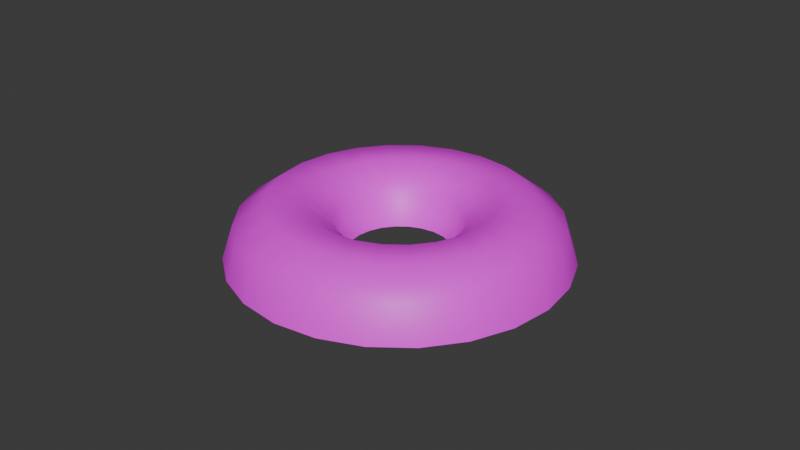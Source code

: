 # Source: Donut_Powder.blend  (saved by Blender 5.0.118; exported with 4.5.12 LTS)
import bpy
from mathutils import Matrix  # noqa: F401  (used for matrix-valued properties, if any)

bpy.ops.wm.read_factory_settings(use_empty=True)
scene = bpy.context.scene
scene.name = 'Scene'

# ---- collections
col_collection = bpy.data.collections.new('Collection'); scene.collection.children.link(col_collection)

# ---- images (referenced by path relative to the original .blend; pixels are not part of the script)
import os
ASSET_DIR = os.environ.get("B2B_ASSET_DIR", "")  # directory of the original .blend (textures are referenced by path, not embedded)
HERE = os.path.dirname(os.path.abspath(__file__))  # packed textures are extracted next to this script under _unpacked/

def load_image(name, relpath, width, height, colorspace="sRGB"):
    """Load a texture the original file referenced (path relative to the .blend, or extracted next to this script)."""
    p = next((c for c in (os.path.join(HERE, relpath), os.path.join(ASSET_DIR, relpath)) if relpath and os.path.exists(c)), "")
    if p:
        img = bpy.data.images.load(p, check_existing=True)
        img.name = name
    else:  # same state as the original file: an image datablock whose file is absent (Cycles renders it pink)
        img = bpy.data.images.new(name, width, height)
        img.source = "FILE"
        img.filepath = "//" + (relpath or name)
    img.colorspace_settings.name = colorspace
    return img
img_donut_standart_png_001 = load_image('Donut_Standart.png.001', 'Donut_Standart.png', 1024, 1024, 'sRGB')

# ---- materials (node trees are filled in below, after node groups)
mat_material_002 = bpy.data.materials.new('Material.002')

# ---- material node trees
mat_material_002.use_nodes = True; mat_material_002.node_tree.nodes.clear()
_N = mat_material_002.node_tree.nodes; _L = mat_material_002.node_tree.links
n0 = _N.new('ShaderNodeBsdfPrincipled'); n0.name = 'Principled BSDF'; n0.location = (-200, 100)
n1 = _N.new('ShaderNodeOutputMaterial'); n1.name = 'Material Output'; n1.location = (200, 100)
n2 = _N.new('ShaderNodeTexImage'); n2.name = 'Image Texture'; n2.location = (-490, 80)
n2.image = img_donut_standart_png_001
_L.new(n0.outputs[0], n1.inputs[0])
_L.new(n2.outputs[0], n0.inputs[0])
n1.is_active_output = True

# ---- world
world_world = bpy.data.worlds.new('World'); scene.world = world_world
world_world.use_nodes = True; world_world.node_tree.nodes.clear()
_N = world_world.node_tree.nodes; _L = world_world.node_tree.links
n0 = _N.new('ShaderNodeOutputWorld'); n0.name = 'World Output'; n0.location = (200, 100)
n1 = _N.new('ShaderNodeBackground'); n1.name = 'Background'; n1.location = (-200, 100)
n1.inputs[0].default_value = (0.05088, 0.05088, 0.05088, 1.0)
_L.new(n1.outputs[0], n0.inputs[0])
n0.is_active_output = True
world_world.color = (0.05088, 0.05088, 0.05088)
world_world.sun_shadow_jitter_overblur = 0.0

# ---- meshes
me_torus_002 = bpy.data.meshes.new('Torus.002')
me_torus_002.from_pydata([(3.933e-09, 0.001, 0.05209), (3.672e-09, 0.01163, 0.04863), (2.989e-09, 0.0182, 0.03959), (2.145e-09, 0.0182, 0.02841), (1.462e-09, 0.01163, 0.01937), (1.201e-09, 0.001, 0.01591), (0.01348, 0.001, 0.05031), (0.01259, 0.01163, 0.04698), (0.01025, 0.0182, 0.03824), (0.007353, 0.0182, 0.02744), (0.005012, 0.01163, 0.01871), (0.004118, 0.001, 0.01537), (0.02604, 0.001, 0.04511), (0.02432, 0.01163, 0.04212), (0.01979, 0.0182, 0.03429), (0.01421, 0.0182, 0.0246), (0.009683, 0.01163, 0.01677), (0.007956, 0.001, 0.01378), (0.03683, 0.001, 0.03683), (0.03439, 0.01163, 0.03439), (0.02799, 0.0182, 0.02799), (0.02009, 0.0182, 0.02009), (0.01369, 0.01163, 0.01369), (0.01125, 0.001, 0.01125), (0.04511, 0.001, 0.02604), (0.04212, 0.01163, 0.02432), (0.03429, 0.0182, 0.01979), (0.0246, 0.0182, 0.01421), (0.01677, 0.01163, 0.009683), (0.01378, 0.001, 0.007956), (0.05031, 0.001, 0.01348), (0.04698, 0.01163, 0.01259), (0.03824, 0.0182, 0.01025), (0.02744, 0.0182, 0.007353), (0.01871, 0.01163, 0.005012), (0.01537, 0.001, 0.004118), (0.05209, 0.001, 7.55e-11), (0.04863, 0.01163, 7.55e-11), (0.03959, 0.0182, 7.55e-11), (0.02841, 0.0182, 7.55e-11), (0.01937, 0.01163, 7.55e-11), (0.01591, 0.001, 7.55e-11), (0.05031, 0.001, -0.01348), (0.04698, 0.01163, -0.01259), (0.03824, 0.0182, -0.01025), (0.02744, 0.0182, -0.007353), (0.01871, 0.01163, -0.005012), (0.01537, 0.001, -0.004118), (0.04511, 0.001, -0.02604), (0.04212, 0.01163, -0.02432), (0.03429, 0.0182, -0.01979), (0.0246, 0.0182, -0.01421), (0.01677, 0.01163, -0.009683), (0.01378, 0.001, -0.007956), (0.03683, 0.001, -0.03683), (0.03439, 0.01163, -0.03439), (0.02799, 0.0182, -0.02799), (0.02009, 0.0182, -0.02009), (0.01369, 0.01163, -0.01369), (0.01125, 0.001, -0.01125), (0.02604, 0.001, -0.04511), (0.02432, 0.01163, -0.04212), (0.01979, 0.0182, -0.03429), (0.01421, 0.0182, -0.0246), (0.009683, 0.01163, -0.01677), (0.007956, 0.001, -0.01378), (0.01348, 0.001, -0.05031), (0.01259, 0.01163, -0.04698), (0.01025, 0.0182, -0.03824), (0.007353, 0.0182, -0.02744), (0.005012, 0.01163, -0.01871), (0.004118, 0.001, -0.01537), (6.211e-10, 0.001, -0.05209), (5.799e-10, 0.01163, -0.04863), (4.721e-10, 0.0182, -0.03959), (3.388e-10, 0.0182, -0.02841), (2.309e-10, 0.01163, -0.01937), (1.897e-10, 0.001, -0.01591), (-0.01348, 0.001, -0.05031), (-0.01259, 0.01163, -0.04698), (-0.01025, 0.0182, -0.03824), (-0.007353, 0.0182, -0.02744), (-0.005012, 0.01163, -0.01871), (-0.004118, 0.001, -0.01537), (-0.02604, 0.001, -0.04511), (-0.02432, 0.01163, -0.04212), (-0.01979, 0.0182, -0.03429), (-0.01421, 0.0182, -0.0246), (-0.009683, 0.01163, -0.01677), (-0.007956, 0.001, -0.01378), (-0.03683, 0.001, -0.03683), (-0.03439, 0.01163, -0.03439), (-0.02799, 0.0182, -0.02799), (-0.02009, 0.0182, -0.02009), (-0.01369, 0.01163, -0.01369), (-0.01125, 0.001, -0.01125), (-0.04511, 0.001, -0.02604), (-0.04212, 0.01163, -0.02432), (-0.03429, 0.0182, -0.01979), (-0.0246, 0.0182, -0.01421), (-0.01677, 0.01163, -0.009683), (-0.01378, 0.001, -0.007956), (-0.05031, 0.001, -0.01348), (-0.04698, 0.01163, -0.01259), (-0.03824, 0.0182, -0.01025), (-0.02744, 0.0182, -0.007353), (-0.01871, 0.01163, -0.005012), (-0.01537, 0.001, -0.004118), (-0.05209, 0.001, 7.941e-09), (-0.04863, 0.01163, 7.419e-09), (-0.03959, 0.0182, 6.053e-09), (-0.02841, 0.0182, 4.365e-09), (-0.01937, 0.01163, 3e-09), (-0.01591, 0.001, 2.478e-09), (-0.05031, 0.001, 0.01348), (-0.04698, 0.01163, 0.01259), (-0.03824, 0.0182, 0.01025), (-0.02744, 0.0182, 0.007353), (-0.01871, 0.01163, 0.005012), (-0.01537, 0.001, 0.004118), (-0.04511, 0.001, 0.02604), (-0.04212, 0.01163, 0.02432), (-0.03429, 0.0182, 0.01979), (-0.0246, 0.0182, 0.01421), (-0.01677, 0.01163, 0.009683), (-0.01378, 0.001, 0.007956), (-0.03683, 0.001, 0.03683), (-0.03439, 0.01163, 0.03439), (-0.02799, 0.0182, 0.02799), (-0.02009, 0.0182, 0.02009), (-0.01369, 0.01163, 0.01369), (-0.01125, 0.001, 0.01125), (-0.02604, 0.001, 0.04511), (-0.02432, 0.01163, 0.04212), (-0.01979, 0.0182, 0.03429), (-0.01421, 0.0182, 0.0246), (-0.009683, 0.01163, 0.01677), (-0.007956, 0.001, 0.01378), (-0.01348, 0.001, 0.05031), (-0.01259, 0.01163, 0.04698), (-0.01025, 0.0182, 0.03824), (-0.007353, 0.0182, 0.02744), (-0.005012, 0.01163, 0.01871), (-0.004118, 0.001, 0.01537)], [], [(0, 6, 7, 1), (1, 7, 8, 2), (2, 8, 9, 3), (3, 9, 10, 4), (4, 10, 11, 5), (6, 12, 13, 7), (7, 13, 14, 8), (8, 14, 15, 9), (9, 15, 16, 10), (10, 16, 17, 11), (12, 18, 19, 13), (13, 19, 20, 14), (14, 20, 21, 15), (15, 21, 22, 16), (16, 22, 23, 17), (18, 24, 25, 19), (19, 25, 26, 20), (20, 26, 27, 21), (21, 27, 28, 22), (22, 28, 29, 23), (24, 30, 31, 25), (25, 31, 32, 26), (26, 32, 33, 27), (27, 33, 34, 28), (28, 34, 35, 29), (30, 36, 37, 31), (31, 37, 38, 32), (32, 38, 39, 33), (33, 39, 40, 34), (34, 40, 41, 35), (36, 42, 43, 37), (37, 43, 44, 38), (38, 44, 45, 39), (39, 45, 46, 40), (40, 46, 47, 41), (42, 48, 49, 43), (43, 49, 50, 44), (44, 50, 51, 45), (45, 51, 52, 46), (46, 52, 53, 47), (48, 54, 55, 49), (49, 55, 56, 50), (50, 56, 57, 51), (51, 57, 58, 52), (52, 58, 59, 53), (54, 60, 61, 55), (55, 61, 62, 56), (56, 62, 63, 57), (57, 63, 64, 58), (58, 64, 65, 59), (60, 66, 67, 61), (61, 67, 68, 62), (62, 68, 69, 63), (63, 69, 70, 64), (64, 70, 71, 65), (66, 72, 73, 67), (67, 73, 74, 68), (68, 74, 75, 69), (69, 75, 76, 70), (70, 76, 77, 71), (72, 78, 79, 73), (73, 79, 80, 74), (74, 80, 81, 75), (75, 81, 82, 76), (76, 82, 83, 77), (78, 84, 85, 79), (79, 85, 86, 80), (80, 86, 87, 81), (81, 87, 88, 82), (82, 88, 89, 83), (84, 90, 91, 85), (85, 91, 92, 86), (86, 92, 93, 87), (87, 93, 94, 88), (88, 94, 95, 89), (90, 96, 97, 91), (91, 97, 98, 92), (92, 98, 99, 93), (93, 99, 100, 94), (94, 100, 101, 95), (96, 102, 103, 97), (97, 103, 104, 98), (98, 104, 105, 99), (99, 105, 106, 100), (100, 106, 107, 101), (102, 108, 109, 103), (103, 109, 110, 104), (104, 110, 111, 105), (105, 111, 112, 106), (106, 112, 113, 107), (108, 114, 115, 109), (109, 115, 116, 110), (110, 116, 117, 111), (111, 117, 118, 112), (112, 118, 119, 113), (114, 120, 121, 115), (115, 121, 122, 116), (116, 122, 123, 117), (117, 123, 124, 118), (118, 124, 125, 119), (120, 126, 127, 121), (121, 127, 128, 122), (122, 128, 129, 123), (123, 129, 130, 124), (124, 130, 131, 125), (126, 132, 133, 127), (127, 133, 134, 128), (128, 134, 135, 129), (129, 135, 136, 130), (130, 136, 137, 131), (132, 138, 139, 133), (133, 139, 140, 134), (134, 140, 141, 135), (135, 141, 142, 136), (136, 142, 143, 137), (138, 0, 1, 139), (139, 1, 2, 140), (140, 2, 3, 141), (141, 3, 4, 142), (142, 4, 5, 143)])
me_torus_002.polygons.foreach_set('use_smooth', [True] * 120)
_uv = me_torus_002.uv_layers.new(name='UVMap')
_uv.uv.foreach_set('vector', [0.9978, 0.2234, 0.9848, 0.2722, 0.9487, 0.2578, 0.9595, 0.2185, 0.9595, 0.2185, 0.9487, 0.2578, 0.9163, 0.2443, 0.9249, 0.2139, 0.9249, 0.2139, 0.9163, 0.2443, 0.8848, 0.2311, 0.8909, 0.2091, 0.8909, 0.2091, 0.8848, 0.2311, 0.8547, 0.2184, 0.8584, 0.2046, 0.8584, 0.2046, 0.8547, 0.2184, 0.831, 0.2088, 0.8331, 0.2015, 0.9848, 0.2722, 0.9598, 0.3164, 0.9284, 0.2931, 0.9487, 0.2578, 0.9487, 0.2578, 0.9284, 0.2931, 0.9006, 0.2718, 0.9163, 0.2443, 0.9163, 0.2443, 0.9006, 0.2718, 0.8734, 0.2508, 0.8848, 0.2311, 0.8848, 0.2311, 0.8734, 0.2508, 0.8475, 0.2307, 0.8547, 0.2184, 0.8547, 0.2184, 0.8475, 0.2307, 0.8271, 0.2152, 0.831, 0.2088, 0.9598, 0.3164, 0.9239, 0.3527, 0.8994, 0.322, 0.9284, 0.2931, 0.9284, 0.2931, 0.8994, 0.322, 0.878, 0.2941, 0.9006, 0.2718, 0.9006, 0.2718, 0.878, 0.2941, 0.8572, 0.2669, 0.8734, 0.2508, 0.8734, 0.2508, 0.8572, 0.2669, 0.8374, 0.2408, 0.8475, 0.2307, 0.8475, 0.2307, 0.8374, 0.2408, 0.8217, 0.2204, 0.8271, 0.2152, 0.9239, 0.3527, 0.8798, 0.3787, 0.8641, 0.3427, 0.8994, 0.322, 0.8994, 0.322, 0.8641, 0.3427, 0.8505, 0.3102, 0.878, 0.2941, 0.878, 0.2941, 0.8505, 0.3102, 0.8373, 0.2783, 0.8572, 0.2669, 0.8572, 0.2669, 0.8373, 0.2783, 0.8248, 0.2476, 0.8374, 0.2408, 0.8374, 0.2408, 0.8248, 0.2476, 0.8151, 0.2243, 0.8217, 0.2204, 0.8798, 0.3787, 0.8302, 0.3923, 0.8245, 0.3533, 0.8641, 0.3427, 0.8641, 0.3427, 0.8245, 0.3533, 0.8196, 0.3183, 0.8505, 0.3102, 0.8505, 0.3102, 0.8196, 0.3183, 0.8153, 0.2841, 0.8373, 0.2783, 0.8373, 0.2783, 0.8153, 0.2841, 0.8111, 0.2513, 0.8248, 0.2476, 0.8248, 0.2476, 0.8111, 0.2513, 0.8077, 0.2261, 0.8151, 0.2243, 0.8302, 0.3923, 0.7787, 0.3926, 0.7833, 0.3533, 0.8245, 0.3533, 0.8245, 0.3533, 0.7833, 0.3533, 0.7877, 0.3182, 0.8196, 0.3183, 0.8196, 0.3183, 0.7877, 0.3182, 0.7924, 0.284, 0.8153, 0.2841, 0.8153, 0.2841, 0.7924, 0.284, 0.7968, 0.2512, 0.8111, 0.2513, 0.8111, 0.2513, 0.7968, 0.2512, 0.8001, 0.2259, 0.8077, 0.2261, 0.7787, 0.3926, 0.7287, 0.3794, 0.7433, 0.3425, 0.7833, 0.3533, 0.7833, 0.3533, 0.7433, 0.3425, 0.757, 0.3096, 0.7877, 0.3182, 0.7877, 0.3182, 0.757, 0.3096, 0.7703, 0.2779, 0.7924, 0.284, 0.7924, 0.284, 0.7703, 0.2779, 0.783, 0.2475, 0.7968, 0.2512, 0.7968, 0.2512, 0.783, 0.2475, 0.7928, 0.2237, 0.8001, 0.2259, 0.7287, 0.3794, 0.6837, 0.3537, 0.7074, 0.3218, 0.7433, 0.3425, 0.7433, 0.3425, 0.7074, 0.3218, 0.7293, 0.2938, 0.757, 0.3096, 0.757, 0.3096, 0.7293, 0.2938, 0.7504, 0.2664, 0.7703, 0.2779, 0.7703, 0.2779, 0.7504, 0.2664, 0.7707, 0.2402, 0.783, 0.2475, 0.783, 0.2475, 0.7707, 0.2402, 0.7863, 0.2198, 0.7928, 0.2237, 0.6837, 0.3537, 0.6469, 0.3171, 0.6781, 0.2925, 0.7074, 0.3218, 0.7074, 0.3218, 0.6781, 0.2925, 0.7066, 0.2711, 0.7293, 0.2938, 0.7293, 0.2938, 0.7066, 0.2711, 0.7341, 0.2501, 0.7504, 0.2664, 0.7504, 0.2664, 0.7341, 0.2501, 0.7606, 0.23, 0.7707, 0.2402, 0.7707, 0.2402, 0.7606, 0.23, 0.781, 0.2142, 0.7863, 0.2198, 0.6469, 0.3171, 0.6209, 0.2722, 0.6575, 0.2566, 0.6781, 0.2925, 0.6781, 0.2925, 0.6575, 0.2566, 0.6904, 0.2432, 0.7066, 0.2711, 0.7066, 0.2711, 0.6904, 0.2432, 0.7226, 0.23, 0.7341, 0.2501, 0.7341, 0.2501, 0.7226, 0.23, 0.7535, 0.2175, 0.7606, 0.23, 0.7606, 0.23, 0.7535, 0.2175, 0.7773, 0.2075, 0.781, 0.2142, 0.6209, 0.2722, 0.6076, 0.222, 0.6471, 0.2165, 0.6575, 0.2566, 0.6575, 0.2566, 0.6471, 0.2165, 0.6824, 0.2119, 0.6904, 0.2432, 0.6904, 0.2432, 0.6824, 0.2119, 0.7169, 0.2077, 0.7226, 0.23, 0.7226, 0.23, 0.7169, 0.2077, 0.7497, 0.2036, 0.7535, 0.2175, 0.7535, 0.2175, 0.7497, 0.2036, 0.7755, 0.2001, 0.7773, 0.2075, 0.6076, 0.222, 0.6078, 0.1699, 0.6475, 0.1749, 0.6471, 0.2165, 0.6471, 0.2165, 0.6475, 0.1749, 0.6829, 0.1798, 0.6824, 0.2119, 0.6824, 0.2119, 0.6829, 0.1798, 0.7171, 0.1846, 0.7169, 0.2077, 0.7169, 0.2077, 0.7171, 0.1846, 0.7498, 0.1891, 0.7497, 0.2036, 0.7497, 0.2036, 0.7498, 0.1891, 0.7757, 0.1925, 0.7755, 0.2001, 0.6078, 0.1699, 0.6214, 0.1195, 0.6586, 0.1348, 0.6475, 0.1749, 0.6475, 0.1749, 0.6586, 0.1348, 0.6913, 0.1487, 0.6829, 0.1798, 0.6829, 0.1798, 0.6913, 0.1487, 0.7233, 0.1623, 0.7171, 0.1846, 0.7171, 0.1846, 0.7233, 0.1623, 0.7538, 0.1752, 0.7498, 0.1891, 0.7498, 0.1891, 0.7538, 0.1752, 0.7775, 0.1851, 0.7757, 0.1925, 0.6214, 0.1195, 0.6482, 0.0742, 0.68, 0.09953, 0.6586, 0.1348, 0.6586, 0.1348, 0.68, 0.09953, 0.7079, 0.1211, 0.6913, 0.1487, 0.6913, 0.1487, 0.7079, 0.1211, 0.735, 0.1426, 0.7233, 0.1623, 0.7233, 0.1623, 0.735, 0.1426, 0.7612, 0.1631, 0.7538, 0.1752, 0.7538, 0.1752, 0.7612, 0.1631, 0.7812, 0.1785, 0.7775, 0.1851, 0.6482, 0.0742, 0.6864, 0.03922, 0.7093, 0.07043, 0.68, 0.09953, 0.68, 0.09953, 0.7093, 0.07043, 0.7308, 0.09887, 0.7079, 0.1211, 0.7079, 0.1211, 0.7308, 0.09887, 0.7514, 0.1266, 0.735, 0.1426, 0.735, 0.1426, 0.7514, 0.1266, 0.7713, 0.153, 0.7612, 0.1631, 0.7612, 0.1631, 0.7713, 0.153, 0.7867, 0.1732, 0.7812, 0.1785, 0.6864, 0.03922, 0.7306, 0.01456, 0.7455, 0.05068, 0.7093, 0.07043, 0.7093, 0.07043, 0.7455, 0.05068, 0.7586, 0.08353, 0.7308, 0.09887, 0.7308, 0.09887, 0.7586, 0.08353, 0.7714, 0.1154, 0.7514, 0.1266, 0.7514, 0.1266, 0.7714, 0.1154, 0.7837, 0.146, 0.7713, 0.153, 0.7713, 0.153, 0.7837, 0.146, 0.7934, 0.1695, 0.7867, 0.1732, 0.7306, 0.01456, 0.78, 0.001569, 0.7854, 0.04044, 0.7455, 0.05068, 0.7455, 0.05068, 0.7854, 0.04044, 0.7894, 0.07549, 0.7586, 0.08353, 0.7586, 0.08353, 0.7894, 0.07549, 0.7936, 0.1097, 0.7714, 0.1154, 0.7714, 0.1154, 0.7936, 0.1097, 0.7975, 0.1425, 0.7837, 0.146, 0.7837, 0.146, 0.7975, 0.1425, 0.8008, 0.1677, 0.7934, 0.1695, 0.78, 0.001569, 0.8312, 0.00157, 0.8264, 0.04072, 0.7854, 0.04044, 0.7854, 0.04044, 0.8264, 0.04072, 0.8214, 0.07568, 0.7894, 0.07549, 0.7894, 0.07549, 0.8214, 0.07568, 0.8165, 0.11, 0.7936, 0.1097, 0.7936, 0.1097, 0.8165, 0.11, 0.8118, 0.1426, 0.7975, 0.1425, 0.7975, 0.1425, 0.8118, 0.1426, 0.8084, 0.1679, 0.8008, 0.1677, 0.8312, 0.00157, 0.8811, 0.01499, 0.8659, 0.05188, 0.8264, 0.04072, 0.8264, 0.04072, 0.8659, 0.05188, 0.8522, 0.0845, 0.8214, 0.07568, 0.8214, 0.07568, 0.8522, 0.0845, 0.8386, 0.1162, 0.8165, 0.11, 0.8165, 0.11, 0.8386, 0.1162, 0.8256, 0.1465, 0.8118, 0.1426, 0.8118, 0.1426, 0.8256, 0.1465, 0.8156, 0.1701, 0.8084, 0.1679, 0.8811, 0.01499, 0.9263, 0.04133, 0.9011, 0.07321, 0.8659, 0.05188, 0.8659, 0.05188, 0.9011, 0.07321, 0.8796, 0.101, 0.8522, 0.0845, 0.8522, 0.0845, 0.8796, 0.101, 0.8583, 0.128, 0.8386, 0.1162, 0.8386, 0.1162, 0.8583, 0.128, 0.8378, 0.1541, 0.8256, 0.1465, 0.8256, 0.1465, 0.8378, 0.1541, 0.8221, 0.1742, 0.8156, 0.1701, 0.9263, 0.04133, 0.9615, 0.07933, 0.9302, 0.1024, 0.9011, 0.07321, 0.9011, 0.07321, 0.9302, 0.1024, 0.9017, 0.1238, 0.8796, 0.101, 0.8796, 0.101, 0.9017, 0.1238, 0.8742, 0.1443, 0.8583, 0.128, 0.8583, 0.128, 0.8742, 0.1443, 0.8477, 0.1642, 0.8378, 0.1541, 0.8378, 0.1541, 0.8477, 0.1642, 0.8273, 0.1799, 0.8221, 0.1742, 0.9615, 0.07933, 0.9868, 0.1239, 0.9498, 0.1385, 0.9302, 0.1024, 0.9302, 0.1024, 0.9498, 0.1385, 0.9175, 0.1514, 0.9017, 0.1238, 0.9017, 0.1238, 0.9175, 0.1514, 0.8854, 0.1642, 0.8742, 0.1443, 0.8742, 0.1443, 0.8854, 0.1642, 0.8548, 0.1766, 0.8477, 0.1642, 0.8477, 0.1642, 0.8548, 0.1766, 0.8312, 0.1866, 0.8273, 0.1799, 0.9868, 0.1239, 0.9981, 0.1734, 0.9603, 0.1778, 0.9498, 0.1385, 0.9498, 0.1385, 0.9603, 0.1778, 0.9253, 0.1822, 0.9175, 0.1514, 0.9175, 0.1514, 0.9253, 0.1822, 0.8912, 0.1863, 0.8854, 0.1642, 0.8854, 0.1642, 0.8912, 0.1863, 0.8584, 0.1904, 0.8548, 0.1766, 0.8548, 0.1766, 0.8584, 0.1904, 0.8331, 0.194, 0.8312, 0.1866, 0.9981, 0.1734, 0.9978, 0.2234, 0.9595, 0.2185, 0.9603, 0.1778, 0.9603, 0.1778, 0.9595, 0.2185, 0.9249, 0.2139, 0.9253, 0.1822, 0.9253, 0.1822, 0.9249, 0.2139, 0.8909, 0.2091, 0.8912, 0.1863, 0.8912, 0.1863, 0.8909, 0.2091, 0.8584, 0.2046, 0.8584, 0.1904, 0.8584, 0.1904, 0.8584, 0.2046, 0.8331, 0.2015, 0.8331, 0.194])
me_torus_002.materials.append(mat_material_002)
me_torus_002.update()
me_torus_002.normals_split_custom_set([tuple(v) for v in zip(*[iter([1.57e-07, 0.309, 0.9511, 0.2462, 0.309, 0.9187, 0.2126, 0.5703, 0.7935, 7.201e-08, 0.5703, 0.8215, 7.201e-08, 0.5703, 0.8215, 0.2126, 0.5703, 0.7935, 0.09025, 0.9372, 0.3368, -1.657e-08, 0.9372, 0.3487, -1.657e-08, 0.9372, 0.3487, 0.09025, 0.9372, 0.3368, -0.06591, 0.967, -0.246, 2.001e-08, 0.967, -0.2546, 2.001e-08, 0.967, -0.2546, -0.06591, 0.967, -0.246, -0.2017, 0.6266, -0.7528, -9.704e-08, 0.6266, -0.7793, -9.704e-08, 0.6266, -0.7793, -0.2017, 0.6266, -0.7528, -0.2462, 0.309, -0.9186, -2.377e-07, 0.309, -0.9511, 0.2462, 0.309, 0.9187, 0.4755, 0.309, 0.8236, 0.4107, 0.5703, 0.7114, 0.2126, 0.5703, 0.7935, 0.2126, 0.5703, 0.7935, 0.4107, 0.5703, 0.7114, 0.1743, 0.9372, 0.302, 0.09025, 0.9372, 0.3368, 0.09025, 0.9372, 0.3368, 0.1743, 0.9372, 0.302, -0.1273, 0.967, -0.2205, -0.06591, 0.967, -0.246, -0.06591, 0.967, -0.246, -0.1273, 0.967, -0.2205, -0.3897, 0.6266, -0.6749, -0.2017, 0.6266, -0.7528, -0.2017, 0.6266, -0.7528, -0.3897, 0.6266, -0.6749, -0.4755, 0.309, -0.8236, -0.2462, 0.309, -0.9186, 0.4755, 0.309, 0.8236, 0.6725, 0.309, 0.6725, 0.5809, 0.5703, 0.5809, 0.4107, 0.5703, 0.7114, 0.4107, 0.5703, 0.7114, 0.5809, 0.5703, 0.5809, 0.2466, 0.9372, 0.2466, 0.1743, 0.9372, 0.302, 0.1743, 0.9372, 0.302, 0.2466, 0.9372, 0.2466, -0.1801, 0.967, -0.1801, -0.1273, 0.967, -0.2205, -0.1273, 0.967, -0.2205, -0.1801, 0.967, -0.1801, -0.5511, 0.6266, -0.5511, -0.3897, 0.6266, -0.6749, -0.3897, 0.6266, -0.6749, -0.5511, 0.6266, -0.5511, -0.6725, 0.309, -0.6725, -0.4755, 0.309, -0.8236, 0.6725, 0.309, 0.6725, 0.8236, 0.309, 0.4755, 0.7114, 0.5703, 0.4107, 0.5809, 0.5703, 0.5809, 0.5809, 0.5703, 0.5809, 0.7114, 0.5703, 0.4107, 0.302, 0.9372, 0.1743, 0.2466, 0.9372, 0.2466, 0.2466, 0.9372, 0.2466, 0.302, 0.9372, 0.1743, -0.2205, 0.967, -0.1273, -0.1801, 0.967, -0.1801, -0.1801, 0.967, -0.1801, -0.2205, 0.967, -0.1273, -0.6749, 0.6266, -0.3897, -0.5511, 0.6266, -0.5511, -0.5511, 0.6266, -0.5511, -0.6749, 0.6266, -0.3897, -0.8236, 0.309, -0.4755, -0.6725, 0.309, -0.6725, 0.8236, 0.309, 0.4755, 0.9187, 0.309, 0.2462, 0.7935, 0.5703, 0.2126, 0.7114, 0.5703, 0.4107, 0.7114, 0.5703, 0.4107, 0.7935, 0.5703, 0.2126, 0.3368, 0.9372, 0.09025, 0.302, 0.9372, 0.1743, 0.302, 0.9372, 0.1743, 0.3368, 0.9372, 0.09025, -0.246, 0.967, -0.0659, -0.2205, 0.967, -0.1273, -0.2205, 0.967, -0.1273, -0.246, 0.967, -0.0659, -0.7528, 0.6266, -0.2017, -0.6749, 0.6266, -0.3897, -0.6749, 0.6266, -0.3897, -0.7528, 0.6266, -0.2017, -0.9187, 0.309, -0.2462, -0.8236, 0.309, -0.4755, 0.9187, 0.309, 0.2462, 0.9511, 0.309, 1.521e-07, 0.8215, 0.5703, 6.09e-07, 0.7935, 0.5703, 0.2126, 0.7935, 0.5703, 0.2126, 0.8215, 0.5703, 6.09e-07, 0.3487, 0.9372, 3.481e-07, 0.3368, 0.9372, 0.09025, 0.3368, 0.9372, 0.09025, 0.3487, 0.9372, 3.481e-07, -0.2546, 0.967, 1.77e-06, -0.246, 0.967, -0.0659, -0.246, 0.967, -0.0659, -0.2546, 0.967, 1.77e-06, -0.7793, 0.6266, 8.894e-08, -0.7528, 0.6266, -0.2017, -0.7528, 0.6266, -0.2017, -0.7793, 0.6266, 8.894e-08, -0.9511, 0.309, -2.703e-07, -0.9187, 0.309, -0.2462, 0.9511, 0.309, 1.521e-07, 0.9186, 0.309, -0.2462, 0.7935, 0.5703, -0.2126, 0.8215, 0.5703, 6.09e-07, 0.8215, 0.5703, 6.09e-07, 0.7935, 0.5703, -0.2126, 0.3368, 0.9372, -0.09025, 0.3487, 0.9372, 3.481e-07, 0.3487, 0.9372, 3.481e-07, 0.3368, 0.9372, -0.09025, -0.246, 0.967, 0.06591, -0.2546, 0.967, 1.77e-06, -0.2546, 0.967, 1.77e-06, -0.246, 0.967, 0.06591, -0.7528, 0.6266, 0.2017, -0.7793, 0.6266, 8.894e-08, -0.7793, 0.6266, 8.894e-08, -0.7528, 0.6266, 0.2017, -0.9187, 0.309, 0.2462, -0.9511, 0.309, -2.703e-07, 0.9186, 0.309, -0.2462, 0.8236, 0.309, -0.4755, 0.7114, 0.5703, -0.4107, 0.7935, 0.5703, -0.2126, 0.7935, 0.5703, -0.2126, 0.7114, 0.5703, -0.4107, 0.302, 0.9372, -0.1743, 0.3368, 0.9372, -0.09025, 0.3368, 0.9372, -0.09025, 0.302, 0.9372, -0.1743, -0.2205, 0.967, 0.1273, -0.246, 0.967, 0.06591, -0.246, 0.967, 0.06591, -0.2205, 0.967, 0.1273, -0.6749, 0.6266, 0.3897, -0.7528, 0.6266, 0.2017, -0.7528, 0.6266, 0.2017, -0.6749, 0.6266, 0.3897, -0.8236, 0.309, 0.4755, -0.9187, 0.309, 0.2462, 0.8236, 0.309, -0.4755, 0.6725, 0.309, -0.6725, 0.5808, 0.5703, -0.5808, 0.7114, 0.5703, -0.4107, 0.7114, 0.5703, -0.4107, 0.5808, 0.5703, -0.5808, 0.2466, 0.9372, -0.2466, 0.302, 0.9372, -0.1743, 0.302, 0.9372, -0.1743, 0.2466, 0.9372, -0.2466, -0.1801, 0.967, 0.1801, -0.2205, 0.967, 0.1273, -0.2205, 0.967, 0.1273, -0.1801, 0.967, 0.1801, -0.5511, 0.6266, 0.5511, -0.6749, 0.6266, 0.3897, -0.6749, 0.6266, 0.3897, -0.5511, 0.6266, 0.5511, -0.6725, 0.309, 0.6725, -0.8236, 0.309, 0.4755, 0.6725, 0.309, -0.6725, 0.4755, 0.309, -0.8236, 0.4107, 0.5703, -0.7114, 0.5808, 0.5703, -0.5808, 0.5808, 0.5703, -0.5808, 0.4107, 0.5703, -0.7114, 0.1743, 0.9372, -0.302, 0.2466, 0.9372, -0.2466, 0.2466, 0.9372, -0.2466, 0.1743, 0.9372, -0.302, -0.1273, 0.967, 0.2205, -0.1801, 0.967, 0.1801, -0.1801, 0.967, 0.1801, -0.1273, 0.967, 0.2205, -0.3897, 0.6266, 0.6749, -0.5511, 0.6266, 0.5511, -0.5511, 0.6266, 0.5511, -0.3897, 0.6266, 0.6749, -0.4755, 0.309, 0.8236, -0.6725, 0.309, 0.6725, 0.4755, 0.309, -0.8236, 0.2462, 0.309, -0.9186, 0.2126, 0.5703, -0.7935, 0.4107, 0.5703, -0.7114, 0.4107, 0.5703, -0.7114, 0.2126, 0.5703, -0.7935, 0.09025, 0.9372, -0.3368, 0.1743, 0.9372, -0.302, 0.1743, 0.9372, -0.302, 0.09025, 0.9372, -0.3368, -0.0659, 0.967, 0.246, -0.1273, 0.967, 0.2205, -0.1273, 0.967, 0.2205, -0.0659, 0.967, 0.246, -0.2017, 0.6266, 0.7528, -0.3897, 0.6266, 0.6749, -0.3897, 0.6266, 0.6749, -0.2017, 0.6266, 0.7528, -0.2462, 0.309, 0.9186, -0.4755, 0.309, 0.8236, 0.2462, 0.309, -0.9186, 5.887e-08, 0.309, -0.9511, 5.363e-07, 0.5703, -0.8215, 0.2126, 0.5703, -0.7935, 0.2126, 0.5703, -0.7935, 5.363e-07, 0.5703, -0.8215, 3.52e-07, 0.9372, -0.3487, 0.09025, 0.9372, -0.3368, 0.09025, 0.9372, -0.3368, 3.52e-07, 0.9372, -0.3487, 1.878e-06, 0.967, 0.2546, -0.0659, 0.967, 0.246, -0.0659, 0.967, 0.246, 1.878e-06, 0.967, 0.2546, 2.915e-07, 0.6266, 0.7793, -0.2017, 0.6266, 0.7528, -0.2017, 0.6266, 0.7528, 2.915e-07, 0.6266, 0.7793, -3.728e-08, 0.309, 0.9511, -0.2462, 0.309, 0.9186, 5.887e-08, 0.309, -0.9511, -0.2462, 0.309, -0.9187, -0.2126, 0.5703, -0.7934, 5.363e-07, 0.5703, -0.8215, 5.363e-07, 0.5703, -0.8215, -0.2126, 0.5703, -0.7934, -0.09025, 0.9372, -0.3368, 3.52e-07, 0.9372, -0.3487, 3.52e-07, 0.9372, -0.3487, -0.09025, 0.9372, -0.3368, 0.06591, 0.967, 0.246, 1.878e-06, 0.967, 0.2546, 1.878e-06, 0.967, 0.2546, 0.06591, 0.967, 0.246, 0.2017, 0.6266, 0.7528, 2.915e-07, 0.6266, 0.7793, 2.915e-07, 0.6266, 0.7793, 0.2017, 0.6266, 0.7528, 0.2462, 0.309, 0.9187, -3.728e-08, 0.309, 0.9511, -0.2462, 0.309, -0.9187, -0.4755, 0.309, -0.8236, -0.4107, 0.5703, -0.7114, -0.2126, 0.5703, -0.7934, -0.2126, 0.5703, -0.7934, -0.4107, 0.5703, -0.7114, -0.1743, 0.9372, -0.302, -0.09025, 0.9372, -0.3368, -0.09025, 0.9372, -0.3368, -0.1743, 0.9372, -0.302, 0.1273, 0.967, 0.2205, 0.06591, 0.967, 0.246, 0.06591, 0.967, 0.246, 0.1273, 0.967, 0.2205, 0.3897, 0.6266, 0.6749, 0.2017, 0.6266, 0.7528, 0.2017, 0.6266, 0.7528, 0.3897, 0.6266, 0.6749, 0.4755, 0.309, 0.8236, 0.2462, 0.309, 0.9187, -0.4755, 0.309, -0.8236, -0.6725, 0.309, -0.6725, -0.5809, 0.5703, -0.5809, -0.4107, 0.5703, -0.7114, -0.4107, 0.5703, -0.7114, -0.5809, 0.5703, -0.5809, -0.2466, 0.9372, -0.2466, -0.1743, 0.9372, -0.302, -0.1743, 0.9372, -0.302, -0.2466, 0.9372, -0.2466, 0.1801, 0.967, 0.1801, 0.1273, 0.967, 0.2205, 0.1273, 0.967, 0.2205, 0.1801, 0.967, 0.1801, 0.5511, 0.6266, 0.5511, 0.3897, 0.6266, 0.6749, 0.3897, 0.6266, 0.6749, 0.5511, 0.6266, 0.5511, 0.6725, 0.309, 0.6725, 0.4755, 0.309, 0.8236, -0.6725, 0.309, -0.6725, -0.8236, 0.309, -0.4755, -0.7114, 0.5703, -0.4107, -0.5809, 0.5703, -0.5809, -0.5809, 0.5703, -0.5809, -0.7114, 0.5703, -0.4107, -0.302, 0.9372, -0.1743, -0.2466, 0.9372, -0.2466, -0.2466, 0.9372, -0.2466, -0.302, 0.9372, -0.1743, 0.2205, 0.967, 0.1273, 0.1801, 0.967, 0.1801, 0.1801, 0.967, 0.1801, 0.2205, 0.967, 0.1273, 0.6749, 0.6266, 0.3897, 0.5511, 0.6266, 0.5511, 0.5511, 0.6266, 0.5511, 0.6749, 0.6266, 0.3897, 0.8236, 0.309, 0.4755, 0.6725, 0.309, 0.6725, -0.8236, 0.309, -0.4755, -0.9187, 0.309, -0.2462, -0.7935, 0.5703, -0.2126, -0.7114, 0.5703, -0.4107, -0.7114, 0.5703, -0.4107, -0.7935, 0.5703, -0.2126, -0.3368, 0.9372, -0.09025, -0.302, 0.9372, -0.1743, -0.302, 0.9372, -0.1743, -0.3368, 0.9372, -0.09025, 0.246, 0.967, 0.0659, 0.2205, 0.967, 0.1273, 0.2205, 0.967, 0.1273, 0.246, 0.967, 0.0659, 0.7528, 0.6266, 0.2017, 0.6749, 0.6266, 0.3897, 0.6749, 0.6266, 0.3897, 0.7528, 0.6266, 0.2017, 0.9187, 0.309, 0.2462, 0.8236, 0.309, 0.4755, -0.9187, 0.309, -0.2462, -0.9511, 0.309, -3.925e-08, -0.8215, 0.5703, -5.272e-07, -0.7935, 0.5703, -0.2126, -0.7935, 0.5703, -0.2126, -0.8215, 0.5703, -5.272e-07, -0.3487, 0.9372, -3.406e-07, -0.3368, 0.9372, -0.09025, -0.3368, 0.9372, -0.09025, -0.3487, 0.9372, -3.406e-07, 0.2546, 0.967, -1.85e-06, 0.246, 0.967, 0.0659, 0.246, 0.967, 0.0659, 0.2546, 0.967, -1.85e-06, 0.7793, 0.6266, -2.193e-07, 0.7528, 0.6266, 0.2017, 0.7528, 0.6266, 0.2017, 0.7793, 0.6266, -2.193e-07, 0.9511, 0.309, 1.491e-07, 0.9187, 0.309, 0.2462, -0.9511, 0.309, -3.925e-08, -0.9187, 0.309, 0.2462, -0.7935, 0.5703, 0.2126, -0.8215, 0.5703, -5.272e-07, -0.8215, 0.5703, -5.272e-07, -0.7935, 0.5703, 0.2126, -0.3368, 0.9372, 0.09025, -0.3487, 0.9372, -3.406e-07, -0.3487, 0.9372, -3.406e-07, -0.3368, 0.9372, 0.09025, 0.246, 0.967, -0.06591, 0.2546, 0.967, -1.85e-06, 0.2546, 0.967, -1.85e-06, 0.246, 0.967, -0.06591, 0.7528, 0.6266, -0.2017, 0.7793, 0.6266, -2.193e-07, 0.7793, 0.6266, -2.193e-07, 0.7528, 0.6266, -0.2017, 0.9187, 0.309, -0.2462, 0.9511, 0.309, 1.491e-07, -0.9187, 0.309, 0.2462, -0.8236, 0.309, 0.4755, -0.7114, 0.5703, 0.4107, -0.7935, 0.5703, 0.2126, -0.7935, 0.5703, 0.2126, -0.7114, 0.5703, 0.4107, -0.302, 0.9372, 0.1743, -0.3368, 0.9372, 0.09025, -0.3368, 0.9372, 0.09025, -0.302, 0.9372, 0.1743, 0.2205, 0.967, -0.1273, 0.246, 0.967, -0.06591, 0.246, 0.967, -0.06591, 0.2205, 0.967, -0.1273, 0.6749, 0.6266, -0.3897, 0.7528, 0.6266, -0.2017, 0.7528, 0.6266, -0.2017, 0.6749, 0.6266, -0.3897, 0.8236, 0.309, -0.4755, 0.9187, 0.309, -0.2462, -0.8236, 0.309, 0.4755, -0.6725, 0.309, 0.6725, -0.5809, 0.5703, 0.5809, -0.7114, 0.5703, 0.4107, -0.7114, 0.5703, 0.4107, -0.5809, 0.5703, 0.5809, -0.2466, 0.9372, 0.2466, -0.302, 0.9372, 0.1743, -0.302, 0.9372, 0.1743, -0.2466, 0.9372, 0.2466, 0.1801, 0.967, -0.1801, 0.2205, 0.967, -0.1273, 0.2205, 0.967, -0.1273, 0.1801, 0.967, -0.1801, 0.5511, 0.6266, -0.5511, 0.6749, 0.6266, -0.3897, 0.6749, 0.6266, -0.3897, 0.5511, 0.6266, -0.5511, 0.6725, 0.309, -0.6725, 0.8236, 0.309, -0.4755, -0.6725, 0.309, 0.6725, -0.4755, 0.309, 0.8236, -0.4107, 0.5703, 0.7114, -0.5809, 0.5703, 0.5809, -0.5809, 0.5703, 0.5809, -0.4107, 0.5703, 0.7114, -0.1743, 0.9372, 0.302, -0.2466, 0.9372, 0.2466, -0.2466, 0.9372, 0.2466, -0.1743, 0.9372, 0.302, 0.1273, 0.967, -0.2205, 0.1801, 0.967, -0.1801, 0.1801, 0.967, -0.1801, 0.1273, 0.967, -0.2205, 0.3897, 0.6266, -0.6749, 0.5511, 0.6266, -0.5511, 0.5511, 0.6266, -0.5511, 0.3897, 0.6266, -0.6749, 0.4755, 0.309, -0.8236, 0.6725, 0.309, -0.6725, -0.4755, 0.309, 0.8236, -0.2462, 0.309, 0.9187, -0.2126, 0.5703, 0.7935, -0.4107, 0.5703, 0.7114, -0.4107, 0.5703, 0.7114, -0.2126, 0.5703, 0.7935, -0.09025, 0.9372, 0.3368, -0.1743, 0.9372, 0.302, -0.1743, 0.9372, 0.302, -0.09025, 0.9372, 0.3368, 0.0659, 0.967, -0.246, 0.1273, 0.967, -0.2205, 0.1273, 0.967, -0.2205, 0.0659, 0.967, -0.246, 0.2017, 0.6266, -0.7528, 0.3897, 0.6266, -0.6749, 0.3897, 0.6266, -0.6749, 0.2017, 0.6266, -0.7528, 0.2462, 0.309, -0.9187, 0.4755, 0.309, -0.8236, -0.2462, 0.309, 0.9187, 1.57e-07, 0.309, 0.9511, 7.201e-08, 0.5703, 0.8215, -0.2126, 0.5703, 0.7935, -0.2126, 0.5703, 0.7935, 7.201e-08, 0.5703, 0.8215, -1.657e-08, 0.9372, 0.3487, -0.09025, 0.9372, 0.3368, -0.09025, 0.9372, 0.3368, -1.657e-08, 0.9372, 0.3487, 2.001e-08, 0.967, -0.2546, 0.0659, 0.967, -0.246, 0.0659, 0.967, -0.246, 2.001e-08, 0.967, -0.2546, -9.704e-08, 0.6266, -0.7793, 0.2017, 0.6266, -0.7528, 0.2017, 0.6266, -0.7528, -9.704e-08, 0.6266, -0.7793, -2.377e-07, 0.309, -0.9511, 0.2462, 0.309, -0.9187])] * 3)])

# ---- objects
ob_donut_standart_1_001 = bpy.data.objects.new('Donut_Standart_1.001', me_torus_002)

# ---- transforms, parenting, visibility, modifiers, constraints
ob_donut_standart_1_001.location = (0.0, 0.0, 0.0)
ob_donut_standart_1_001.rotation_euler = (1.571, -0.0, 0.0)

# ---- collection membership
col_collection.objects.link(ob_donut_standart_1_001)

# ---- scene / render settings (as saved in the file)
scene.frame_start = 1; scene.frame_end = 250; scene.frame_set(-6)
scene.render.engine = 'BLENDER_EEVEE_NEXT'
scene.render.bake_bias = 0.0
scene.render.bake_samples = 0
scene.cycles.sampling_pattern = 'TABULATED_SOBOL'
scene.eevee.use_volume_custom_range = False
bpy.context.view_layer.update()

# ---- added for rendering (the .blend has no active camera and no usable light): camera, sun
cam_auto = bpy.data.cameras.new('AutoCamera')
cam_auto.lens = 50.0
cam_auto.sensor_width = 36.0
cam_auto.clip_end = 1000.0
ob_auto_camera = bpy.data.objects.new('AutoCamera', cam_auto)
scene.collection.objects.link(ob_auto_camera)
ob_auto_camera.location = (0.185045, -0.222054, 0.157637)
ob_auto_camera.rotation_euler = (1.09748, -7.21219e-08, 0.694738)
scene.camera = ob_auto_camera
light_auto_sun = bpy.data.lights.new('AutoSun', 'SUN')
light_auto_sun.energy = 3.0
light_auto_sun.angle = 0.0523599
ob_auto_sun = bpy.data.objects.new('AutoSun', light_auto_sun)
scene.collection.objects.link(ob_auto_sun)
ob_auto_sun.rotation_euler = (0.872665, 0.174533, 0.523599)
bpy.context.view_layer.update()
